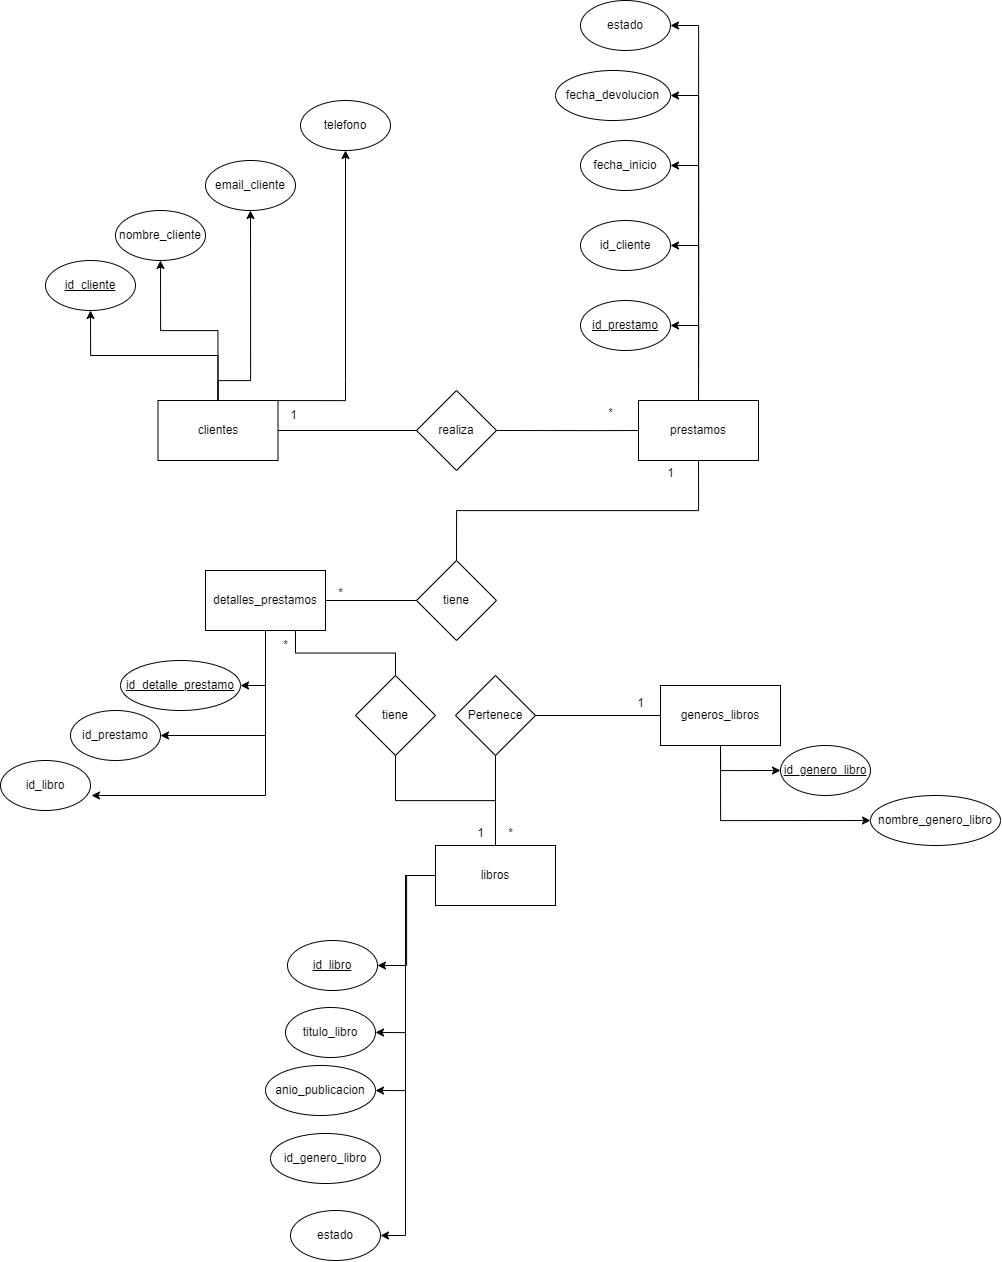

The diagram above was exported from draw.io. Its source (the exported page's mxGraphModel, read from the mxfile embedded in the PNG):
<mxGraphModel dx="4259" dy="2833" grid="1" gridSize="10" guides="1" tooltips="1" connect="1" arrows="1" fold="1" page="1" pageScale="1" pageWidth="850" pageHeight="1100" math="0" shadow="0" extFonts="Permanent Marker^https://fonts.googleapis.com/css?family=Permanent+Marker">
  <root>
    <mxCell id="0" />
    <mxCell id="1" parent="0" />
    <mxCell id="GlJiOOoUsSLkO5FNnK3H-10" style="edgeStyle=orthogonalEdgeStyle;rounded=0;orthogonalLoop=1;jettySize=auto;html=1;exitX=0.5;exitY=0;exitDx=0;exitDy=0;entryX=0.5;entryY=1;entryDx=0;entryDy=0;" edge="1" parent="1" source="GlJiOOoUsSLkO5FNnK3H-1" target="GlJiOOoUsSLkO5FNnK3H-6">
      <mxGeometry relative="1" as="geometry" />
    </mxCell>
    <mxCell id="GlJiOOoUsSLkO5FNnK3H-11" style="edgeStyle=orthogonalEdgeStyle;rounded=0;orthogonalLoop=1;jettySize=auto;html=1;exitX=0.5;exitY=0;exitDx=0;exitDy=0;entryX=0.5;entryY=1;entryDx=0;entryDy=0;" edge="1" parent="1" source="GlJiOOoUsSLkO5FNnK3H-1" target="GlJiOOoUsSLkO5FNnK3H-7">
      <mxGeometry relative="1" as="geometry" />
    </mxCell>
    <mxCell id="GlJiOOoUsSLkO5FNnK3H-12" style="edgeStyle=orthogonalEdgeStyle;rounded=0;orthogonalLoop=1;jettySize=auto;html=1;exitX=0.5;exitY=0;exitDx=0;exitDy=0;entryX=0.5;entryY=1;entryDx=0;entryDy=0;" edge="1" parent="1" source="GlJiOOoUsSLkO5FNnK3H-1" target="GlJiOOoUsSLkO5FNnK3H-8">
      <mxGeometry relative="1" as="geometry">
        <Array as="points">
          <mxPoint x="120" y="-30" />
        </Array>
      </mxGeometry>
    </mxCell>
    <mxCell id="GlJiOOoUsSLkO5FNnK3H-13" style="edgeStyle=orthogonalEdgeStyle;rounded=0;orthogonalLoop=1;jettySize=auto;html=1;exitX=0.5;exitY=0;exitDx=0;exitDy=0;entryX=0.5;entryY=1;entryDx=0;entryDy=0;" edge="1" parent="1" source="GlJiOOoUsSLkO5FNnK3H-1" target="GlJiOOoUsSLkO5FNnK3H-9">
      <mxGeometry relative="1" as="geometry">
        <mxPoint x="215" y="-240" as="targetPoint" />
        <Array as="points">
          <mxPoint x="215" y="-30" />
          <mxPoint x="215" y="-250" />
        </Array>
      </mxGeometry>
    </mxCell>
    <mxCell id="GlJiOOoUsSLkO5FNnK3H-49" style="edgeStyle=orthogonalEdgeStyle;rounded=0;orthogonalLoop=1;jettySize=auto;html=1;exitX=1;exitY=0.5;exitDx=0;exitDy=0;entryX=0;entryY=0.5;entryDx=0;entryDy=0;endArrow=none;endFill=0;" edge="1" parent="1" source="GlJiOOoUsSLkO5FNnK3H-1" target="GlJiOOoUsSLkO5FNnK3H-47">
      <mxGeometry relative="1" as="geometry" />
    </mxCell>
    <mxCell id="GlJiOOoUsSLkO5FNnK3H-1" value="clientes" style="rounded=0;whiteSpace=wrap;html=1;" vertex="1" parent="1">
      <mxGeometry x="27.5" y="-10" width="120" height="60" as="geometry" />
    </mxCell>
    <mxCell id="GlJiOOoUsSLkO5FNnK3H-45" style="edgeStyle=orthogonalEdgeStyle;rounded=0;orthogonalLoop=1;jettySize=auto;html=1;exitX=0.5;exitY=1;exitDx=0;exitDy=0;entryX=0;entryY=0.5;entryDx=0;entryDy=0;" edge="1" parent="1" source="GlJiOOoUsSLkO5FNnK3H-2" target="GlJiOOoUsSLkO5FNnK3H-43">
      <mxGeometry relative="1" as="geometry" />
    </mxCell>
    <mxCell id="GlJiOOoUsSLkO5FNnK3H-46" style="edgeStyle=orthogonalEdgeStyle;rounded=0;orthogonalLoop=1;jettySize=auto;html=1;exitX=0.5;exitY=1;exitDx=0;exitDy=0;entryX=0;entryY=0.5;entryDx=0;entryDy=0;" edge="1" parent="1" source="GlJiOOoUsSLkO5FNnK3H-2" target="GlJiOOoUsSLkO5FNnK3H-44">
      <mxGeometry relative="1" as="geometry" />
    </mxCell>
    <mxCell id="GlJiOOoUsSLkO5FNnK3H-2" value="generos_libros" style="rounded=0;whiteSpace=wrap;html=1;" vertex="1" parent="1">
      <mxGeometry x="530" y="275" width="120" height="60" as="geometry" />
    </mxCell>
    <mxCell id="GlJiOOoUsSLkO5FNnK3H-40" style="edgeStyle=orthogonalEdgeStyle;rounded=0;orthogonalLoop=1;jettySize=auto;html=1;exitX=0.5;exitY=1;exitDx=0;exitDy=0;entryX=1;entryY=0.5;entryDx=0;entryDy=0;" edge="1" parent="1" source="GlJiOOoUsSLkO5FNnK3H-3" target="GlJiOOoUsSLkO5FNnK3H-37">
      <mxGeometry relative="1" as="geometry" />
    </mxCell>
    <mxCell id="GlJiOOoUsSLkO5FNnK3H-41" style="edgeStyle=orthogonalEdgeStyle;rounded=0;orthogonalLoop=1;jettySize=auto;html=1;exitX=0.5;exitY=1;exitDx=0;exitDy=0;entryX=1;entryY=0.5;entryDx=0;entryDy=0;" edge="1" parent="1" source="GlJiOOoUsSLkO5FNnK3H-3" target="GlJiOOoUsSLkO5FNnK3H-38">
      <mxGeometry relative="1" as="geometry" />
    </mxCell>
    <mxCell id="GlJiOOoUsSLkO5FNnK3H-56" style="edgeStyle=orthogonalEdgeStyle;rounded=0;orthogonalLoop=1;jettySize=auto;html=1;exitX=1;exitY=0.5;exitDx=0;exitDy=0;entryX=0;entryY=0.5;entryDx=0;entryDy=0;endArrow=none;endFill=0;" edge="1" parent="1" source="GlJiOOoUsSLkO5FNnK3H-3" target="GlJiOOoUsSLkO5FNnK3H-53">
      <mxGeometry relative="1" as="geometry" />
    </mxCell>
    <mxCell id="GlJiOOoUsSLkO5FNnK3H-3" value="detalles_prestamos" style="rounded=0;whiteSpace=wrap;html=1;" vertex="1" parent="1">
      <mxGeometry x="75" y="160" width="120" height="60" as="geometry" />
    </mxCell>
    <mxCell id="GlJiOOoUsSLkO5FNnK3H-20" style="edgeStyle=orthogonalEdgeStyle;rounded=0;orthogonalLoop=1;jettySize=auto;html=1;exitX=0;exitY=0.5;exitDx=0;exitDy=0;entryX=1;entryY=0.5;entryDx=0;entryDy=0;" edge="1" parent="1" source="GlJiOOoUsSLkO5FNnK3H-4" target="GlJiOOoUsSLkO5FNnK3H-14">
      <mxGeometry relative="1" as="geometry" />
    </mxCell>
    <mxCell id="GlJiOOoUsSLkO5FNnK3H-21" style="edgeStyle=orthogonalEdgeStyle;rounded=0;orthogonalLoop=1;jettySize=auto;html=1;exitX=0;exitY=0.5;exitDx=0;exitDy=0;entryX=1;entryY=0.5;entryDx=0;entryDy=0;" edge="1" parent="1" source="GlJiOOoUsSLkO5FNnK3H-4" target="GlJiOOoUsSLkO5FNnK3H-15">
      <mxGeometry relative="1" as="geometry" />
    </mxCell>
    <mxCell id="GlJiOOoUsSLkO5FNnK3H-22" style="edgeStyle=orthogonalEdgeStyle;rounded=0;orthogonalLoop=1;jettySize=auto;html=1;exitX=0;exitY=0.5;exitDx=0;exitDy=0;entryX=1;entryY=0.5;entryDx=0;entryDy=0;" edge="1" parent="1" source="GlJiOOoUsSLkO5FNnK3H-4" target="GlJiOOoUsSLkO5FNnK3H-16">
      <mxGeometry relative="1" as="geometry" />
    </mxCell>
    <mxCell id="GlJiOOoUsSLkO5FNnK3H-24" style="edgeStyle=orthogonalEdgeStyle;rounded=0;orthogonalLoop=1;jettySize=auto;html=1;exitX=0;exitY=0.5;exitDx=0;exitDy=0;entryX=1;entryY=0.5;entryDx=0;entryDy=0;" edge="1" parent="1" source="GlJiOOoUsSLkO5FNnK3H-4" target="GlJiOOoUsSLkO5FNnK3H-18">
      <mxGeometry relative="1" as="geometry">
        <Array as="points">
          <mxPoint x="275" y="465" />
          <mxPoint x="275" y="825" />
        </Array>
      </mxGeometry>
    </mxCell>
    <mxCell id="GlJiOOoUsSLkO5FNnK3H-60" style="edgeStyle=orthogonalEdgeStyle;rounded=0;orthogonalLoop=1;jettySize=auto;html=1;exitX=0.5;exitY=0;exitDx=0;exitDy=0;entryX=0.5;entryY=1;entryDx=0;entryDy=0;endArrow=none;endFill=0;" edge="1" parent="1" source="GlJiOOoUsSLkO5FNnK3H-4" target="GlJiOOoUsSLkO5FNnK3H-59">
      <mxGeometry relative="1" as="geometry" />
    </mxCell>
    <mxCell id="GlJiOOoUsSLkO5FNnK3H-64" style="edgeStyle=orthogonalEdgeStyle;rounded=0;orthogonalLoop=1;jettySize=auto;html=1;exitX=0.5;exitY=0;exitDx=0;exitDy=0;entryX=0.5;entryY=1;entryDx=0;entryDy=0;endArrow=none;endFill=0;" edge="1" parent="1" source="GlJiOOoUsSLkO5FNnK3H-4" target="GlJiOOoUsSLkO5FNnK3H-63">
      <mxGeometry relative="1" as="geometry" />
    </mxCell>
    <mxCell id="GlJiOOoUsSLkO5FNnK3H-4" value="libros" style="rounded=0;whiteSpace=wrap;html=1;" vertex="1" parent="1">
      <mxGeometry x="305" y="435" width="120" height="60" as="geometry" />
    </mxCell>
    <mxCell id="GlJiOOoUsSLkO5FNnK3H-32" style="edgeStyle=orthogonalEdgeStyle;rounded=0;orthogonalLoop=1;jettySize=auto;html=1;exitX=0.5;exitY=0;exitDx=0;exitDy=0;entryX=1;entryY=0.5;entryDx=0;entryDy=0;" edge="1" parent="1" source="GlJiOOoUsSLkO5FNnK3H-5" target="GlJiOOoUsSLkO5FNnK3H-28">
      <mxGeometry relative="1" as="geometry" />
    </mxCell>
    <mxCell id="GlJiOOoUsSLkO5FNnK3H-33" style="edgeStyle=orthogonalEdgeStyle;rounded=0;orthogonalLoop=1;jettySize=auto;html=1;exitX=0.5;exitY=0;exitDx=0;exitDy=0;entryX=1;entryY=0.5;entryDx=0;entryDy=0;" edge="1" parent="1" source="GlJiOOoUsSLkO5FNnK3H-5" target="GlJiOOoUsSLkO5FNnK3H-27">
      <mxGeometry relative="1" as="geometry" />
    </mxCell>
    <mxCell id="GlJiOOoUsSLkO5FNnK3H-34" style="edgeStyle=orthogonalEdgeStyle;rounded=0;orthogonalLoop=1;jettySize=auto;html=1;exitX=0.5;exitY=0;exitDx=0;exitDy=0;entryX=1;entryY=0.5;entryDx=0;entryDy=0;" edge="1" parent="1" source="GlJiOOoUsSLkO5FNnK3H-5" target="GlJiOOoUsSLkO5FNnK3H-29">
      <mxGeometry relative="1" as="geometry" />
    </mxCell>
    <mxCell id="GlJiOOoUsSLkO5FNnK3H-35" style="edgeStyle=orthogonalEdgeStyle;rounded=0;orthogonalLoop=1;jettySize=auto;html=1;exitX=0.5;exitY=0;exitDx=0;exitDy=0;entryX=1;entryY=0.5;entryDx=0;entryDy=0;" edge="1" parent="1" source="GlJiOOoUsSLkO5FNnK3H-5" target="GlJiOOoUsSLkO5FNnK3H-30">
      <mxGeometry relative="1" as="geometry" />
    </mxCell>
    <mxCell id="GlJiOOoUsSLkO5FNnK3H-36" style="edgeStyle=orthogonalEdgeStyle;rounded=0;orthogonalLoop=1;jettySize=auto;html=1;exitX=0.5;exitY=0;exitDx=0;exitDy=0;entryX=1;entryY=0.5;entryDx=0;entryDy=0;" edge="1" parent="1" source="GlJiOOoUsSLkO5FNnK3H-5" target="GlJiOOoUsSLkO5FNnK3H-31">
      <mxGeometry relative="1" as="geometry" />
    </mxCell>
    <mxCell id="GlJiOOoUsSLkO5FNnK3H-54" style="edgeStyle=orthogonalEdgeStyle;rounded=0;orthogonalLoop=1;jettySize=auto;html=1;exitX=0.5;exitY=1;exitDx=0;exitDy=0;entryX=0.5;entryY=0;entryDx=0;entryDy=0;endArrow=none;endFill=0;" edge="1" parent="1" source="GlJiOOoUsSLkO5FNnK3H-5" target="GlJiOOoUsSLkO5FNnK3H-53">
      <mxGeometry relative="1" as="geometry" />
    </mxCell>
    <mxCell id="GlJiOOoUsSLkO5FNnK3H-5" value="prestamos" style="rounded=0;whiteSpace=wrap;html=1;" vertex="1" parent="1">
      <mxGeometry x="508" y="-10" width="120" height="60" as="geometry" />
    </mxCell>
    <mxCell id="GlJiOOoUsSLkO5FNnK3H-6" value="id_cliente" style="ellipse;whiteSpace=wrap;html=1;fontStyle=4" vertex="1" parent="1">
      <mxGeometry x="-85" y="-150" width="90" height="50" as="geometry" />
    </mxCell>
    <mxCell id="GlJiOOoUsSLkO5FNnK3H-7" value="nombre_cliente" style="ellipse;whiteSpace=wrap;html=1;" vertex="1" parent="1">
      <mxGeometry x="-15" y="-200" width="90" height="50" as="geometry" />
    </mxCell>
    <mxCell id="GlJiOOoUsSLkO5FNnK3H-8" value="email_cliente" style="ellipse;whiteSpace=wrap;html=1;" vertex="1" parent="1">
      <mxGeometry x="75" y="-250" width="90" height="50" as="geometry" />
    </mxCell>
    <mxCell id="GlJiOOoUsSLkO5FNnK3H-9" value="telefono" style="ellipse;whiteSpace=wrap;html=1;" vertex="1" parent="1">
      <mxGeometry x="170" y="-310" width="90" height="50" as="geometry" />
    </mxCell>
    <mxCell id="GlJiOOoUsSLkO5FNnK3H-14" value="id_libro" style="ellipse;whiteSpace=wrap;html=1;fontStyle=4" vertex="1" parent="1">
      <mxGeometry x="157" y="530" width="90" height="50" as="geometry" />
    </mxCell>
    <mxCell id="GlJiOOoUsSLkO5FNnK3H-15" value="titulo_libro" style="ellipse;whiteSpace=wrap;html=1;" vertex="1" parent="1">
      <mxGeometry x="155" y="597" width="90" height="50" as="geometry" />
    </mxCell>
    <mxCell id="GlJiOOoUsSLkO5FNnK3H-16" value="anio_publicacion" style="ellipse;whiteSpace=wrap;html=1;" vertex="1" parent="1">
      <mxGeometry x="135" y="655" width="110" height="50" as="geometry" />
    </mxCell>
    <mxCell id="GlJiOOoUsSLkO5FNnK3H-17" value="id_genero_libro" style="ellipse;whiteSpace=wrap;html=1;" vertex="1" parent="1">
      <mxGeometry x="140" y="723" width="110" height="50" as="geometry" />
    </mxCell>
    <mxCell id="GlJiOOoUsSLkO5FNnK3H-18" value="estado" style="ellipse;whiteSpace=wrap;html=1;" vertex="1" parent="1">
      <mxGeometry x="160" y="800" width="90" height="50" as="geometry" />
    </mxCell>
    <mxCell id="GlJiOOoUsSLkO5FNnK3H-27" value="id_cliente" style="ellipse;whiteSpace=wrap;html=1;" vertex="1" parent="1">
      <mxGeometry x="450" y="-190" width="90" height="50" as="geometry" />
    </mxCell>
    <mxCell id="GlJiOOoUsSLkO5FNnK3H-28" value="id_prestamo" style="ellipse;whiteSpace=wrap;html=1;fontStyle=4" vertex="1" parent="1">
      <mxGeometry x="450" y="-110" width="90" height="50" as="geometry" />
    </mxCell>
    <mxCell id="GlJiOOoUsSLkO5FNnK3H-29" value="fecha_inicio" style="ellipse;whiteSpace=wrap;html=1;" vertex="1" parent="1">
      <mxGeometry x="450" y="-270" width="90" height="50" as="geometry" />
    </mxCell>
    <mxCell id="GlJiOOoUsSLkO5FNnK3H-30" value="fecha_devolucion" style="ellipse;whiteSpace=wrap;html=1;" vertex="1" parent="1">
      <mxGeometry x="425" y="-340" width="115" height="50" as="geometry" />
    </mxCell>
    <mxCell id="GlJiOOoUsSLkO5FNnK3H-31" value="estado" style="ellipse;whiteSpace=wrap;html=1;" vertex="1" parent="1">
      <mxGeometry x="450" y="-410" width="90" height="50" as="geometry" />
    </mxCell>
    <mxCell id="GlJiOOoUsSLkO5FNnK3H-37" value="id_detalle_prestamo" style="ellipse;whiteSpace=wrap;html=1;verticalAlign=middle;fontStyle=4" vertex="1" parent="1">
      <mxGeometry x="-10" y="250" width="120" height="50" as="geometry" />
    </mxCell>
    <mxCell id="GlJiOOoUsSLkO5FNnK3H-38" value="id_prestamo" style="ellipse;whiteSpace=wrap;html=1;" vertex="1" parent="1">
      <mxGeometry x="-60" y="300" width="90" height="50" as="geometry" />
    </mxCell>
    <mxCell id="GlJiOOoUsSLkO5FNnK3H-39" value="id_libro" style="ellipse;whiteSpace=wrap;html=1;" vertex="1" parent="1">
      <mxGeometry x="-130" y="350" width="90" height="50" as="geometry" />
    </mxCell>
    <mxCell id="GlJiOOoUsSLkO5FNnK3H-42" style="edgeStyle=orthogonalEdgeStyle;rounded=0;orthogonalLoop=1;jettySize=auto;html=1;exitX=0.5;exitY=1;exitDx=0;exitDy=0;entryX=1.011;entryY=0.7;entryDx=0;entryDy=0;entryPerimeter=0;" edge="1" parent="1" source="GlJiOOoUsSLkO5FNnK3H-3" target="GlJiOOoUsSLkO5FNnK3H-39">
      <mxGeometry relative="1" as="geometry" />
    </mxCell>
    <mxCell id="GlJiOOoUsSLkO5FNnK3H-43" value="id_genero_libro" style="ellipse;whiteSpace=wrap;html=1;fontStyle=4" vertex="1" parent="1">
      <mxGeometry x="650" y="335" width="90" height="50" as="geometry" />
    </mxCell>
    <mxCell id="GlJiOOoUsSLkO5FNnK3H-44" value="nombre_genero_libro" style="ellipse;whiteSpace=wrap;html=1;" vertex="1" parent="1">
      <mxGeometry x="740" y="385" width="130" height="50" as="geometry" />
    </mxCell>
    <mxCell id="GlJiOOoUsSLkO5FNnK3H-50" style="edgeStyle=orthogonalEdgeStyle;rounded=0;orthogonalLoop=1;jettySize=auto;html=1;exitX=1;exitY=0.5;exitDx=0;exitDy=0;entryX=0;entryY=0.5;entryDx=0;entryDy=0;endArrow=none;endFill=0;" edge="1" parent="1" source="GlJiOOoUsSLkO5FNnK3H-47" target="GlJiOOoUsSLkO5FNnK3H-5">
      <mxGeometry relative="1" as="geometry">
        <Array as="points">
          <mxPoint x="470" y="20" />
          <mxPoint x="470" y="20" />
        </Array>
      </mxGeometry>
    </mxCell>
    <mxCell id="GlJiOOoUsSLkO5FNnK3H-47" value="realiza" style="rhombus;whiteSpace=wrap;html=1;" vertex="1" parent="1">
      <mxGeometry x="286" y="-20" width="80" height="80" as="geometry" />
    </mxCell>
    <mxCell id="GlJiOOoUsSLkO5FNnK3H-51" value="1" style="text;html=1;align=center;verticalAlign=middle;resizable=0;points=[];autosize=1;strokeColor=none;fillColor=none;" vertex="1" parent="1">
      <mxGeometry x="147.5" y="-10" width="30" height="30" as="geometry" />
    </mxCell>
    <mxCell id="GlJiOOoUsSLkO5FNnK3H-52" value="*" style="text;html=1;align=center;verticalAlign=middle;resizable=0;points=[];autosize=1;strokeColor=none;fillColor=none;" vertex="1" parent="1">
      <mxGeometry x="465" y="-12" width="30" height="30" as="geometry" />
    </mxCell>
    <mxCell id="GlJiOOoUsSLkO5FNnK3H-53" value="tiene" style="rhombus;whiteSpace=wrap;html=1;" vertex="1" parent="1">
      <mxGeometry x="286" y="150" width="80" height="80" as="geometry" />
    </mxCell>
    <mxCell id="GlJiOOoUsSLkO5FNnK3H-57" value="1" style="text;html=1;align=center;verticalAlign=middle;resizable=0;points=[];autosize=1;strokeColor=none;fillColor=none;" vertex="1" parent="1">
      <mxGeometry x="525" y="48" width="30" height="30" as="geometry" />
    </mxCell>
    <mxCell id="GlJiOOoUsSLkO5FNnK3H-58" value="*" style="text;html=1;align=center;verticalAlign=middle;resizable=0;points=[];autosize=1;strokeColor=none;fillColor=none;" vertex="1" parent="1">
      <mxGeometry x="195" y="168" width="30" height="30" as="geometry" />
    </mxCell>
    <mxCell id="GlJiOOoUsSLkO5FNnK3H-61" style="edgeStyle=orthogonalEdgeStyle;rounded=0;orthogonalLoop=1;jettySize=auto;html=1;exitX=1;exitY=0.5;exitDx=0;exitDy=0;entryX=0;entryY=0.5;entryDx=0;entryDy=0;endArrow=none;endFill=0;" edge="1" parent="1" source="GlJiOOoUsSLkO5FNnK3H-59" target="GlJiOOoUsSLkO5FNnK3H-2">
      <mxGeometry relative="1" as="geometry" />
    </mxCell>
    <mxCell id="GlJiOOoUsSLkO5FNnK3H-59" value="Pertenece" style="rhombus;whiteSpace=wrap;html=1;" vertex="1" parent="1">
      <mxGeometry x="325" y="265" width="80" height="80" as="geometry" />
    </mxCell>
    <mxCell id="GlJiOOoUsSLkO5FNnK3H-65" style="edgeStyle=orthogonalEdgeStyle;rounded=0;orthogonalLoop=1;jettySize=auto;html=1;exitX=0.5;exitY=0;exitDx=0;exitDy=0;entryX=0.75;entryY=1;entryDx=0;entryDy=0;endArrow=none;endFill=0;" edge="1" parent="1" source="GlJiOOoUsSLkO5FNnK3H-63" target="GlJiOOoUsSLkO5FNnK3H-3">
      <mxGeometry relative="1" as="geometry" />
    </mxCell>
    <mxCell id="GlJiOOoUsSLkO5FNnK3H-63" value="tiene" style="rhombus;whiteSpace=wrap;html=1;" vertex="1" parent="1">
      <mxGeometry x="225" y="265" width="80" height="80" as="geometry" />
    </mxCell>
    <mxCell id="GlJiOOoUsSLkO5FNnK3H-66" value="*" style="text;html=1;align=center;verticalAlign=middle;resizable=0;points=[];autosize=1;strokeColor=none;fillColor=none;" vertex="1" parent="1">
      <mxGeometry x="365" y="408" width="30" height="30" as="geometry" />
    </mxCell>
    <mxCell id="GlJiOOoUsSLkO5FNnK3H-67" value="1" style="text;html=1;align=center;verticalAlign=middle;resizable=0;points=[];autosize=1;strokeColor=none;fillColor=none;" vertex="1" parent="1">
      <mxGeometry x="495" y="278" width="30" height="30" as="geometry" />
    </mxCell>
    <mxCell id="GlJiOOoUsSLkO5FNnK3H-68" value="1" style="text;html=1;align=center;verticalAlign=middle;resizable=0;points=[];autosize=1;strokeColor=none;fillColor=none;" vertex="1" parent="1">
      <mxGeometry x="335" y="408" width="30" height="30" as="geometry" />
    </mxCell>
    <mxCell id="GlJiOOoUsSLkO5FNnK3H-69" value="*" style="text;html=1;align=center;verticalAlign=middle;resizable=0;points=[];autosize=1;strokeColor=none;fillColor=none;" vertex="1" parent="1">
      <mxGeometry x="140" y="220" width="30" height="30" as="geometry" />
    </mxCell>
  </root>
</mxGraphModel>